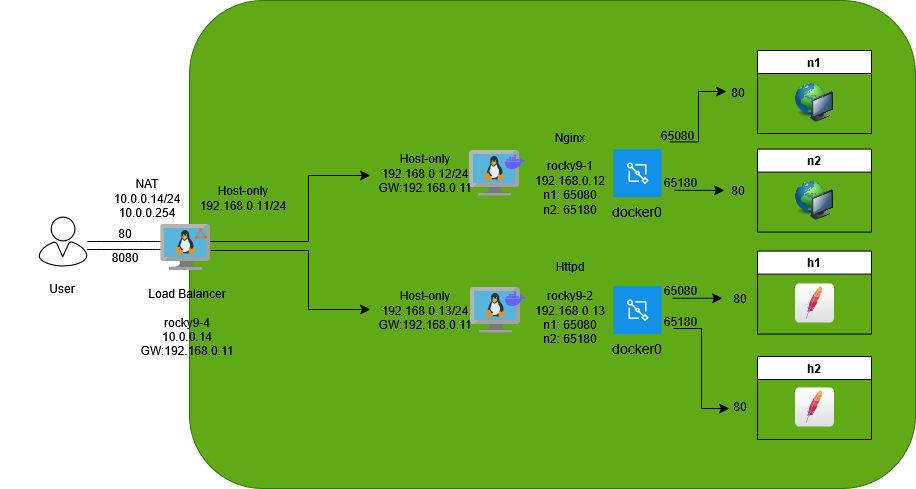

The diagram above was exported from draw.io. Its source (the exported page's mxGraphModel, read from the mxfile embedded in the PNG):
<mxGraphModel dx="1705" dy="1060" grid="0" gridSize="10" guides="1" tooltips="1" connect="1" arrows="1" fold="1" page="0" pageScale="1" pageWidth="827" pageHeight="1169" math="0" shadow="0">
  <root>
    <mxCell id="0" />
    <mxCell id="1" parent="0" />
    <mxCell id="v3sZ5WUWKsffCGhWPyt0-2" parent="1" style="rounded=0;whiteSpace=wrap;html=1;strokeColor=none;" value="" vertex="1">
      <mxGeometry height="488" width="285" x="186" y="32" as="geometry" />
    </mxCell>
    <mxCell id="krUHP-NH7WgIZENHerKU-49" parent="1" style="rounded=1;whiteSpace=wrap;html=1;strokeColor=#2D7600;fillColor=#60a917;fontColor=#ffffff;" value="" vertex="1">
      <mxGeometry height="488" width="726" x="375" y="32" as="geometry" />
    </mxCell>
    <mxCell id="krUHP-NH7WgIZENHerKU-1" parent="1" style="sketch=0;verticalLabelPosition=bottom;sketch=0;aspect=fixed;html=1;verticalAlign=top;strokeColor=none;fillColor=#000000;align=center;outlineConnect=0;pointerEvents=1;shape=mxgraph.citrix2.user;" value="" vertex="1">
      <mxGeometry height="50" width="48.84" x="224" y="248" as="geometry" />
    </mxCell>
    <mxCell id="krUHP-NH7WgIZENHerKU-3" parent="1" style="image;sketch=0;aspect=fixed;html=1;points=[];align=center;fontSize=12;image=img/lib/mscae/VM_Linux.svg;" value="" vertex="1">
      <mxGeometry height="46" width="50" x="655" y="181.6" as="geometry" />
    </mxCell>
    <mxCell id="krUHP-NH7WgIZENHerKU-4" parent="1" style="image;sketch=0;aspect=fixed;html=1;points=[];align=center;fontSize=12;image=img/lib/mscae/VM_Linux.svg;" value="" vertex="1">
      <mxGeometry height="46" width="50" x="656" y="318.6" as="geometry" />
    </mxCell>
    <mxCell id="krUHP-NH7WgIZENHerKU-5" parent="1" style="text;html=1;whiteSpace=wrap;strokeColor=none;fillColor=none;align=center;verticalAlign=middle;rounded=0;" value="User" vertex="1">
      <mxGeometry height="30" width="60" x="218" y="305" as="geometry" />
    </mxCell>
    <mxCell id="krUHP-NH7WgIZENHerKU-6" parent="1" style="text;html=1;whiteSpace=wrap;strokeColor=none;fillColor=none;align=center;verticalAlign=middle;rounded=0;" value="&lt;div&gt;Load Balancer&lt;/div&gt;&lt;div&gt;&lt;br&gt;&lt;/div&gt;&lt;div&gt;rocky9-4&lt;/div&gt;&lt;div&gt;10.0.0.14&lt;/div&gt;&lt;div&gt;GW:192.168.0.11&lt;/div&gt;" vertex="1">
      <mxGeometry height="96" width="60" x="343" y="306" as="geometry" />
    </mxCell>
    <mxCell id="krUHP-NH7WgIZENHerKU-7" parent="1" style="text;html=1;whiteSpace=wrap;strokeColor=none;fillColor=none;align=center;verticalAlign=middle;rounded=0;" value="&lt;div&gt;Nginx&lt;/div&gt;&lt;div&gt;&lt;br&gt;&lt;/div&gt;&lt;div&gt;rocky9-1&lt;/div&gt;&lt;div&gt;192.168.0.12&lt;/div&gt;&lt;div&gt;n1: 65080&lt;/div&gt;&lt;div&gt;n2: 65180&lt;/div&gt;" vertex="1">
      <mxGeometry height="96" width="60" x="726" y="156.6" as="geometry" />
    </mxCell>
    <mxCell id="krUHP-NH7WgIZENHerKU-8" parent="1" style="text;html=1;whiteSpace=wrap;strokeColor=none;fillColor=none;align=center;verticalAlign=middle;rounded=0;" value="&lt;div&gt;Httpd&lt;/div&gt;&lt;div&gt;&lt;br&gt;&lt;/div&gt;&lt;div&gt;rocky9-2&lt;/div&gt;&lt;div&gt;192.168.0.13&lt;/div&gt;&lt;div&gt;&lt;div&gt;n1: 65080&lt;/div&gt;&lt;div&gt;n2: 65180&lt;/div&gt;&lt;br&gt;&lt;/div&gt;" vertex="1">
      <mxGeometry height="96" width="60" x="726" y="293.6" as="geometry" />
    </mxCell>
    <mxCell id="krUHP-NH7WgIZENHerKU-9" parent="1" style="text;html=1;whiteSpace=wrap;strokeColor=none;fillColor=none;align=center;verticalAlign=middle;rounded=0;" value="&lt;div&gt;NAT&lt;/div&gt;&lt;div&gt;10.0.0.14/24&lt;/div&gt;&lt;div&gt;10.0.0.254&lt;/div&gt;" vertex="1">
      <mxGeometry height="30" width="60" x="303" y="215" as="geometry" />
    </mxCell>
    <mxCell id="krUHP-NH7WgIZENHerKU-10" parent="1" style="text;html=1;whiteSpace=wrap;strokeColor=none;fillColor=none;align=center;verticalAlign=middle;rounded=0;" value="&lt;div&gt;Host-only&lt;/div&gt;&lt;div&gt;192.168.0.11/24&lt;/div&gt;" vertex="1">
      <mxGeometry height="30" width="60" x="399" y="215" as="geometry" />
    </mxCell>
    <mxCell id="krUHP-NH7WgIZENHerKU-11" parent="1" style="text;html=1;whiteSpace=wrap;strokeColor=none;fillColor=none;align=center;verticalAlign=middle;rounded=0;" value="&lt;div&gt;Host-only&lt;/div&gt;&lt;div&gt;192.168.0.12/24&lt;/div&gt;&lt;div&gt;GW:192.168.0.11&lt;/div&gt;" vertex="1">
      <mxGeometry height="30" width="60" x="581" y="189.6" as="geometry" />
    </mxCell>
    <mxCell id="krUHP-NH7WgIZENHerKU-12" parent="1" style="text;html=1;whiteSpace=wrap;strokeColor=none;fillColor=none;align=center;verticalAlign=middle;rounded=0;" value="&lt;div&gt;Host-only&lt;/div&gt;&lt;div&gt;192.168.0.13/24&lt;/div&gt;&lt;div&gt;GW:192.168.0.11&lt;/div&gt;" vertex="1">
      <mxGeometry height="30" width="60" x="581" y="326.6" as="geometry" />
    </mxCell>
    <mxCell id="krUHP-NH7WgIZENHerKU-13" edge="1" parent="1" source="krUHP-NH7WgIZENHerKU-22" style="endArrow=none;html=1;rounded=0;fontSize=12;startSize=8;endSize=8;curved=1;strokeColor=light-dark(#000000,#FF0000);exitX=0.032;exitY=0.37;exitDx=0;exitDy=0;exitPerimeter=0;" target="krUHP-NH7WgIZENHerKU-1" value="">
      <mxGeometry height="50" relative="1" width="50" as="geometry">
        <mxPoint x="345" y="273" as="sourcePoint" />
        <mxPoint x="504" y="313" as="targetPoint" />
      </mxGeometry>
    </mxCell>
    <mxCell id="krUHP-NH7WgIZENHerKU-14" edge="1" parent="1" source="krUHP-NH7WgIZENHerKU-2" style="endArrow=classic;html=1;rounded=0;fontSize=12;startSize=8;endSize=8;edgeStyle=orthogonalEdgeStyle;strokeColor=light-dark(#000000,#FF0000);endFill=1;" value="">
      <mxGeometry height="50" relative="1" width="50" as="geometry">
        <Array as="points">
          <mxPoint x="494" y="273" />
          <mxPoint x="494" y="207" />
        </Array>
        <mxPoint x="397" y="321" as="sourcePoint" />
        <mxPoint x="556" y="207" as="targetPoint" />
      </mxGeometry>
    </mxCell>
    <mxCell id="krUHP-NH7WgIZENHerKU-15" edge="1" parent="1" style="endArrow=classic;html=1;rounded=0;fontSize=12;startSize=8;endSize=8;edgeStyle=orthogonalEdgeStyle;strokeColor=light-dark(#000000,#3333FF);endFill=1;" value="">
      <mxGeometry height="50" relative="1" width="50" as="geometry">
        <Array as="points">
          <mxPoint x="494" y="282" />
          <mxPoint x="494" y="341" />
        </Array>
        <mxPoint x="396.4" y="282" as="sourcePoint" />
        <mxPoint x="556" y="341" as="targetPoint" />
      </mxGeometry>
    </mxCell>
    <mxCell id="krUHP-NH7WgIZENHerKU-16" edge="1" parent="1" style="endArrow=none;html=1;rounded=0;fontSize=12;startSize=8;endSize=8;curved=1;strokeColor=light-dark(#000000,#3333FF);" value="">
      <mxGeometry height="50" relative="1" width="50" as="geometry">
        <mxPoint x="348.84000000000003" y="281" as="sourcePoint" />
        <mxPoint x="272.84000000000003" y="281" as="targetPoint" />
      </mxGeometry>
    </mxCell>
    <mxCell id="krUHP-NH7WgIZENHerKU-17" parent="1" style="text;html=1;whiteSpace=wrap;strokeColor=none;fillColor=none;align=center;verticalAlign=middle;rounded=0;" value="&lt;div&gt;&lt;span style=&quot;color: light-dark(rgb(0, 0, 0), rgb(255, 0, 0));&quot;&gt;80&lt;/span&gt;&lt;/div&gt;" vertex="1">
      <mxGeometry height="18" width="36" x="293" y="256" as="geometry" />
    </mxCell>
    <mxCell id="krUHP-NH7WgIZENHerKU-18" parent="1" style="text;html=1;whiteSpace=wrap;strokeColor=none;fillColor=none;align=center;verticalAlign=middle;rounded=0;" value="&lt;div&gt;&lt;span style=&quot;color: light-dark(rgb(0, 0, 0), rgb(51, 51, 255));&quot;&gt;8080&lt;/span&gt;&lt;/div&gt;" vertex="1">
      <mxGeometry height="18" width="36" x="293" y="280" as="geometry" />
    </mxCell>
    <mxCell id="krUHP-NH7WgIZENHerKU-22" parent="1" style="image;sketch=0;aspect=fixed;html=1;points=[];align=center;fontSize=12;image=img/lib/mscae/VM_Linux.svg;" value="" vertex="1">
      <mxGeometry height="46" width="50" x="346.4" y="256" as="geometry" />
    </mxCell>
    <mxCell id="krUHP-NH7WgIZENHerKU-2" parent="1" style="points=[];aspect=fixed;html=1;align=center;shadow=0;dashed=0;fillColor=#FF6A00;strokeColor=none;shape=mxgraph.alibaba_cloud.slb_server_load_balancer_01;" value="" vertex="1">
      <mxGeometry height="10.69" width="12.6" x="380" y="259.65" as="geometry" />
    </mxCell>
    <mxCell id="krUHP-NH7WgIZENHerKU-25" parent="1" style="shape=image;html=1;verticalAlign=top;verticalLabelPosition=bottom;labelBackgroundColor=#ffffff;imageAspect=0;aspect=fixed;image=https://icons.diagrams.net/icon-cache1/Unicons_Line_vol_3-2965/docker-1335.svg" value="" vertex="1">
      <mxGeometry height="24" width="24" x="689" y="181.6" as="geometry" />
    </mxCell>
    <mxCell id="krUHP-NH7WgIZENHerKU-26" parent="1" style="shape=image;html=1;verticalAlign=top;verticalLabelPosition=bottom;labelBackgroundColor=#ffffff;imageAspect=0;aspect=fixed;image=https://icons.diagrams.net/icon-cache1/Unicons_Line_vol_3-2965/docker-1335.svg" value="" vertex="1">
      <mxGeometry height="24" width="24" x="689" y="318.6" as="geometry" />
    </mxCell>
    <mxCell id="krUHP-NH7WgIZENHerKU-27" parent="1" style="shape=rect;fillColor=#1192E8;aspect=fixed;resizable=0;labelPosition=center;verticalLabelPosition=bottom;align=center;verticalAlign=top;strokeColor=none;fontSize=14;" value="docker0" vertex="1">
      <mxGeometry height="48" width="48" x="799" y="180.6" as="geometry" />
    </mxCell>
    <mxCell id="krUHP-NH7WgIZENHerKU-28" parent="krUHP-NH7WgIZENHerKU-27" style="fillColor=#ffffff;strokeColor=none;dashed=0;outlineConnect=0;html=1;labelPosition=center;verticalLabelPosition=bottom;verticalAlign=top;part=1;movable=0;resizable=0;rotatable=0;shape=mxgraph.ibm_cloud.network-interface" value="" vertex="1">
      <mxGeometry height="24" relative="1" width="24" as="geometry">
        <mxPoint x="12" y="12" as="offset" />
      </mxGeometry>
    </mxCell>
    <mxCell id="krUHP-NH7WgIZENHerKU-29" parent="1" style="shape=rect;fillColor=#1192E8;aspect=fixed;resizable=0;labelPosition=center;verticalLabelPosition=bottom;align=center;verticalAlign=top;strokeColor=none;fontSize=14;" value="docker0" vertex="1">
      <mxGeometry height="48" width="48" x="799" y="317.6" as="geometry" />
    </mxCell>
    <mxCell id="krUHP-NH7WgIZENHerKU-30" parent="krUHP-NH7WgIZENHerKU-29" style="fillColor=#ffffff;strokeColor=none;dashed=0;outlineConnect=0;html=1;labelPosition=center;verticalLabelPosition=bottom;verticalAlign=top;part=1;movable=0;resizable=0;rotatable=0;shape=mxgraph.ibm_cloud.network-interface" value="" vertex="1">
      <mxGeometry height="24" relative="1" width="24" as="geometry">
        <mxPoint x="12" y="12" as="offset" />
      </mxGeometry>
    </mxCell>
    <mxCell id="krUHP-NH7WgIZENHerKU-32" parent="1" style="swimlane;whiteSpace=wrap;html=1;" value="n1" vertex="1">
      <mxGeometry height="83" width="114" x="943" y="82" as="geometry" />
    </mxCell>
    <mxCell id="krUHP-NH7WgIZENHerKU-40" parent="krUHP-NH7WgIZENHerKU-32" style="image;html=1;image=img/lib/clip_art/computers/Network_128x128.png" value="" vertex="1">
      <mxGeometry height="38.6" width="39.5" x="37" y="33.00000000000003" as="geometry" />
    </mxCell>
    <mxCell id="krUHP-NH7WgIZENHerKU-33" parent="1" style="swimlane;whiteSpace=wrap;html=1;" value="n2" vertex="1">
      <mxGeometry height="83" width="114" x="943" y="180.6" as="geometry" />
    </mxCell>
    <mxCell id="krUHP-NH7WgIZENHerKU-34" parent="1" style="swimlane;whiteSpace=wrap;html=1;" value="&lt;div&gt;h1&lt;/div&gt;" vertex="1">
      <mxGeometry height="83" width="114" x="943" y="282.6" as="geometry" />
    </mxCell>
    <mxCell id="krUHP-NH7WgIZENHerKU-37" parent="krUHP-NH7WgIZENHerKU-34" style="dashed=0;outlineConnect=0;html=1;align=center;labelPosition=center;verticalLabelPosition=bottom;verticalAlign=top;shape=mxgraph.webicons.apache;gradientColor=#DFDEDE" value="" vertex="1">
      <mxGeometry height="39" width="39" x="37.5" y="32.4" as="geometry" />
    </mxCell>
    <mxCell id="krUHP-NH7WgIZENHerKU-35" parent="1" style="swimlane;whiteSpace=wrap;html=1;" value="h2" vertex="1">
      <mxGeometry height="83" width="114" x="943" y="388" as="geometry" />
    </mxCell>
    <mxCell id="krUHP-NH7WgIZENHerKU-38" parent="krUHP-NH7WgIZENHerKU-35" style="dashed=0;outlineConnect=0;html=1;align=center;labelPosition=center;verticalLabelPosition=bottom;verticalAlign=top;shape=mxgraph.webicons.apache;gradientColor=#DFDEDE" value="" vertex="1">
      <mxGeometry height="39" width="39" x="37.5" y="31" as="geometry" />
    </mxCell>
    <mxCell id="krUHP-NH7WgIZENHerKU-39" parent="1" style="image;html=1;image=img/lib/clip_art/computers/Network_128x128.png" value="" vertex="1">
      <mxGeometry height="38.6" width="39.5" x="980.5" y="213.00000000000003" as="geometry" />
    </mxCell>
    <mxCell id="krUHP-NH7WgIZENHerKU-41" parent="1" style="text;html=1;whiteSpace=wrap;strokeColor=none;fillColor=none;align=center;verticalAlign=middle;rounded=0;" value="80" vertex="1">
      <mxGeometry height="30" width="60" x="896" y="315" as="geometry" />
    </mxCell>
    <mxCell id="krUHP-NH7WgIZENHerKU-42" parent="1" style="text;html=1;whiteSpace=wrap;strokeColor=none;fillColor=none;align=center;verticalAlign=middle;rounded=0;" value="80" vertex="1">
      <mxGeometry height="30" width="60" x="896" y="423" as="geometry" />
    </mxCell>
    <mxCell id="krUHP-NH7WgIZENHerKU-43" parent="1" style="text;html=1;whiteSpace=wrap;strokeColor=none;fillColor=none;align=center;verticalAlign=middle;rounded=0;" value="80" vertex="1">
      <mxGeometry height="30" width="60" x="894" y="207.1" as="geometry" />
    </mxCell>
    <mxCell id="krUHP-NH7WgIZENHerKU-44" parent="1" style="text;html=1;whiteSpace=wrap;strokeColor=none;fillColor=none;align=center;verticalAlign=middle;rounded=0;" value="80" vertex="1">
      <mxGeometry height="30" width="60" x="894" y="108.5" as="geometry" />
    </mxCell>
    <mxCell id="krUHP-NH7WgIZENHerKU-45" edge="1" parent="1" source="krUHP-NH7WgIZENHerKU-53" style="edgeStyle=elbowEdgeStyle;elbow=horizontal;endArrow=classic;html=1;curved=0;rounded=0;endSize=8;startSize=8;fontSize=12;exitX=0.25;exitY=1;exitDx=0;exitDy=0;" value="">
      <mxGeometry height="50" relative="1" width="50" as="geometry">
        <mxPoint x="862" y="173" as="sourcePoint" />
        <mxPoint x="912" y="123" as="targetPoint" />
      </mxGeometry>
    </mxCell>
    <mxCell id="krUHP-NH7WgIZENHerKU-46" edge="1" parent="1" style="edgeStyle=elbowEdgeStyle;elbow=horizontal;endArrow=classic;html=1;curved=0;rounded=0;endSize=8;startSize=8;fontSize=12;" value="">
      <mxGeometry height="50" relative="1" width="50" as="geometry">
        <mxPoint x="859" y="360" as="sourcePoint" />
        <mxPoint x="915" y="440" as="targetPoint" />
      </mxGeometry>
    </mxCell>
    <mxCell id="krUHP-NH7WgIZENHerKU-47" edge="1" parent="1" style="endArrow=classic;html=1;rounded=0;fontSize=12;startSize=8;endSize=8;curved=1;" value="">
      <mxGeometry height="50" relative="1" width="50" as="geometry">
        <mxPoint x="858" y="329.76" as="sourcePoint" />
        <mxPoint x="908" y="329.76" as="targetPoint" />
      </mxGeometry>
    </mxCell>
    <mxCell id="krUHP-NH7WgIZENHerKU-48" edge="1" parent="1" style="endArrow=classic;html=1;rounded=0;fontSize=12;startSize=8;endSize=8;curved=1;" value="">
      <mxGeometry height="50" relative="1" width="50" as="geometry">
        <mxPoint x="860" y="221.85999999999999" as="sourcePoint" />
        <mxPoint x="910" y="221.85999999999999" as="targetPoint" />
      </mxGeometry>
    </mxCell>
    <mxCell id="krUHP-NH7WgIZENHerKU-53" parent="1" style="text;html=1;whiteSpace=wrap;strokeColor=none;fillColor=none;align=center;verticalAlign=middle;rounded=0;" value="65080" vertex="1">
      <mxGeometry height="13.4" width="33" x="847" y="160" as="geometry" />
    </mxCell>
    <mxCell id="krUHP-NH7WgIZENHerKU-54" parent="1" style="text;html=1;whiteSpace=wrap;strokeColor=none;fillColor=none;align=center;verticalAlign=middle;rounded=0;" value="65180" vertex="1">
      <mxGeometry height="10.6" width="33" x="850" y="209" as="geometry" />
    </mxCell>
    <mxCell id="krUHP-NH7WgIZENHerKU-56" parent="1" style="text;html=1;whiteSpace=wrap;strokeColor=none;fillColor=none;align=center;verticalAlign=middle;rounded=0;" value="65080" vertex="1">
      <mxGeometry height="13" width="33" x="850" y="315" as="geometry" />
    </mxCell>
    <mxCell id="krUHP-NH7WgIZENHerKU-57" parent="1" style="text;html=1;whiteSpace=wrap;strokeColor=none;fillColor=none;align=center;verticalAlign=middle;rounded=0;" value="65180" vertex="1">
      <mxGeometry height="14.4" width="33" x="850" y="345.6" as="geometry" />
    </mxCell>
  </root>
</mxGraphModel>